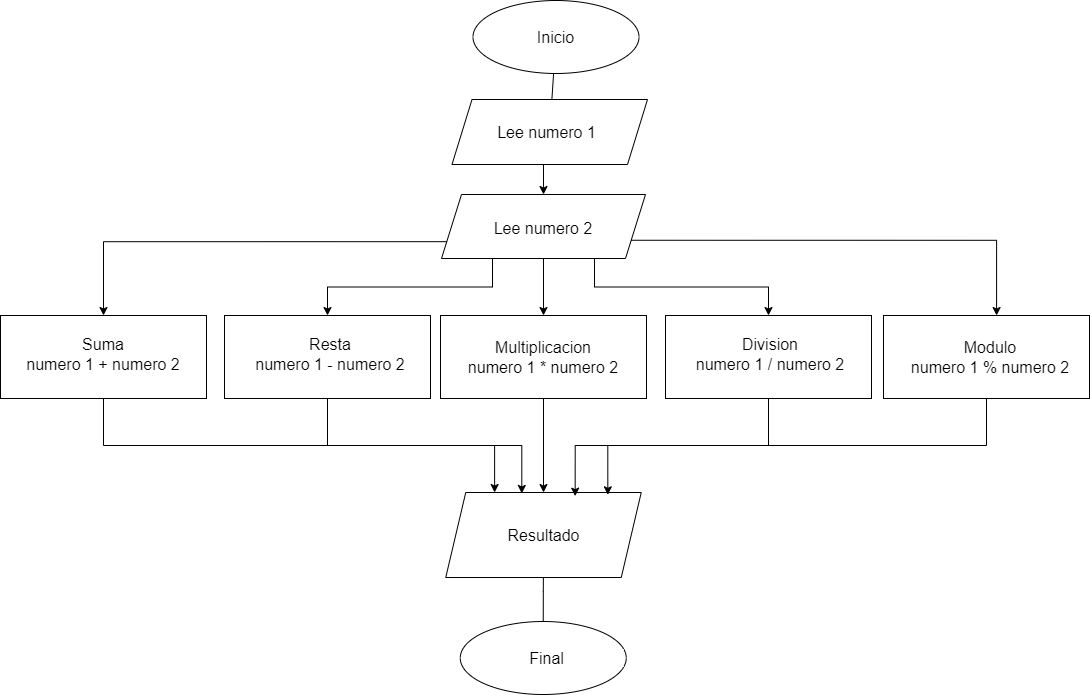

The diagram above was exported from draw.io. Its source (the exported page's mxGraphModel, read from the mxfile embedded in the PNG):
<mxGraphModel dx="2303" dy="1069" grid="0" gridSize="10" guides="1" tooltips="1" connect="1" arrows="1" fold="1" page="0" pageScale="1" pageWidth="827" pageHeight="1169" math="0" shadow="0">
  <root>
    <mxCell id="0" />
    <mxCell id="1" parent="0" />
    <mxCell id="uTc00etdDAFBbkst-wtp-33" value="" style="edgeStyle=orthogonalEdgeStyle;rounded=0;orthogonalLoop=1;jettySize=auto;html=1;" edge="1" parent="1" source="BAouku54GvbAjMK4T6m3-2" target="BAouku54GvbAjMK4T6m3-21">
      <mxGeometry relative="1" as="geometry" />
    </mxCell>
    <mxCell id="BAouku54GvbAjMK4T6m3-2" value="" style="ellipse;whiteSpace=wrap;html=1;" parent="1" vertex="1">
      <mxGeometry x="239.75" y="572" width="166" height="73" as="geometry" />
    </mxCell>
    <mxCell id="BAouku54GvbAjMK4T6m3-4" value="Final" style="text;strokeColor=none;fillColor=none;html=1;align=center;verticalAlign=middle;whiteSpace=wrap;rounded=0;fontSize=16;" parent="1" vertex="1">
      <mxGeometry x="288" y="585.5" width="77" height="46" as="geometry" />
    </mxCell>
    <mxCell id="uTc00etdDAFBbkst-wtp-44" value="" style="edgeStyle=none;rounded=0;orthogonalLoop=1;jettySize=auto;html=1;" edge="1" parent="1" source="BAouku54GvbAjMK4T6m3-8" target="uTc00etdDAFBbkst-wtp-39">
      <mxGeometry relative="1" as="geometry" />
    </mxCell>
    <mxCell id="BAouku54GvbAjMK4T6m3-8" value="" style="shape=parallelogram;perimeter=parallelogramPerimeter;whiteSpace=wrap;html=1;fixedSize=1;" parent="1" vertex="1">
      <mxGeometry x="231.5" y="50" width="195.5" height="65" as="geometry" />
    </mxCell>
    <mxCell id="BAouku54GvbAjMK4T6m3-9" value="Lee numero 1" style="text;html=1;align=center;verticalAlign=middle;whiteSpace=wrap;rounded=0;fontSize=16;" parent="1" vertex="1">
      <mxGeometry x="276" y="60.5" width="101" height="44" as="geometry" />
    </mxCell>
    <mxCell id="uTc00etdDAFBbkst-wtp-18" style="edgeStyle=orthogonalEdgeStyle;rounded=0;orthogonalLoop=1;jettySize=auto;html=1;exitX=0;exitY=0.75;exitDx=0;exitDy=0;entryX=0.5;entryY=0;entryDx=0;entryDy=0;" edge="1" parent="1" source="BAouku54GvbAjMK4T6m3-10" target="BAouku54GvbAjMK4T6m3-13">
      <mxGeometry relative="1" as="geometry" />
    </mxCell>
    <mxCell id="uTc00etdDAFBbkst-wtp-20" style="edgeStyle=orthogonalEdgeStyle;rounded=0;orthogonalLoop=1;jettySize=auto;html=1;exitX=0.5;exitY=1;exitDx=0;exitDy=0;entryX=0.5;entryY=0;entryDx=0;entryDy=0;" edge="1" parent="1" source="BAouku54GvbAjMK4T6m3-10" target="uTc00etdDAFBbkst-wtp-9">
      <mxGeometry relative="1" as="geometry" />
    </mxCell>
    <mxCell id="uTc00etdDAFBbkst-wtp-21" style="edgeStyle=orthogonalEdgeStyle;rounded=0;orthogonalLoop=1;jettySize=auto;html=1;exitX=0.25;exitY=1;exitDx=0;exitDy=0;entryX=0.5;entryY=0;entryDx=0;entryDy=0;" edge="1" parent="1" source="BAouku54GvbAjMK4T6m3-10" target="uTc00etdDAFBbkst-wtp-8">
      <mxGeometry relative="1" as="geometry" />
    </mxCell>
    <mxCell id="uTc00etdDAFBbkst-wtp-22" style="edgeStyle=orthogonalEdgeStyle;rounded=0;orthogonalLoop=1;jettySize=auto;html=1;exitX=0.75;exitY=1;exitDx=0;exitDy=0;entryX=0.5;entryY=0;entryDx=0;entryDy=0;" edge="1" parent="1" source="BAouku54GvbAjMK4T6m3-10" target="uTc00etdDAFBbkst-wtp-10">
      <mxGeometry relative="1" as="geometry" />
    </mxCell>
    <mxCell id="BAouku54GvbAjMK4T6m3-10" value="" style="shape=parallelogram;perimeter=parallelogramPerimeter;whiteSpace=wrap;html=1;fixedSize=1;" parent="1" vertex="1">
      <mxGeometry x="221" y="145" width="204" height="64" as="geometry" />
    </mxCell>
    <mxCell id="BAouku54GvbAjMK4T6m3-11" value="Lee numero 2" style="text;html=1;align=center;verticalAlign=middle;whiteSpace=wrap;rounded=0;fontSize=16;" parent="1" vertex="1">
      <mxGeometry x="253" y="164" width="140" height="30" as="geometry" />
    </mxCell>
    <mxCell id="uTc00etdDAFBbkst-wtp-23" style="edgeStyle=orthogonalEdgeStyle;rounded=0;orthogonalLoop=1;jettySize=auto;html=1;exitX=0.5;exitY=1;exitDx=0;exitDy=0;entryX=0.25;entryY=0;entryDx=0;entryDy=0;" edge="1" parent="1" source="BAouku54GvbAjMK4T6m3-13" target="BAouku54GvbAjMK4T6m3-14">
      <mxGeometry relative="1" as="geometry" />
    </mxCell>
    <mxCell id="BAouku54GvbAjMK4T6m3-13" value="" style="rounded=0;whiteSpace=wrap;html=1;" parent="1" vertex="1">
      <mxGeometry x="-220" y="266" width="206" height="83" as="geometry" />
    </mxCell>
    <mxCell id="BAouku54GvbAjMK4T6m3-14" value="" style="shape=parallelogram;perimeter=parallelogramPerimeter;whiteSpace=wrap;html=1;fixedSize=1;" parent="1" vertex="1">
      <mxGeometry x="225.25" y="443" width="195.5" height="85" as="geometry" />
    </mxCell>
    <mxCell id="BAouku54GvbAjMK4T6m3-20" value="Suma&lt;br&gt;numero 1 + numero 2" style="text;html=1;align=center;verticalAlign=middle;whiteSpace=wrap;rounded=0;fontSize=16;" parent="1" vertex="1">
      <mxGeometry x="-209" y="290" width="184" height="30" as="geometry" />
    </mxCell>
    <mxCell id="BAouku54GvbAjMK4T6m3-21" value="Resultado" style="text;html=1;align=center;verticalAlign=middle;whiteSpace=wrap;rounded=0;fontSize=16;" parent="1" vertex="1">
      <mxGeometry x="252.5" y="459.75" width="141" height="51.5" as="geometry" />
    </mxCell>
    <mxCell id="uTc00etdDAFBbkst-wtp-8" value="" style="rounded=0;whiteSpace=wrap;html=1;" vertex="1" parent="1">
      <mxGeometry x="4" y="266" width="206" height="83" as="geometry" />
    </mxCell>
    <mxCell id="uTc00etdDAFBbkst-wtp-27" style="edgeStyle=orthogonalEdgeStyle;rounded=0;orthogonalLoop=1;jettySize=auto;html=1;exitX=0.5;exitY=1;exitDx=0;exitDy=0;entryX=0.5;entryY=0;entryDx=0;entryDy=0;" edge="1" parent="1" source="uTc00etdDAFBbkst-wtp-9" target="BAouku54GvbAjMK4T6m3-14">
      <mxGeometry relative="1" as="geometry" />
    </mxCell>
    <mxCell id="uTc00etdDAFBbkst-wtp-9" value="" style="rounded=0;whiteSpace=wrap;html=1;" vertex="1" parent="1">
      <mxGeometry x="220" y="266" width="206" height="83" as="geometry" />
    </mxCell>
    <mxCell id="uTc00etdDAFBbkst-wtp-10" value="" style="rounded=0;whiteSpace=wrap;html=1;" vertex="1" parent="1">
      <mxGeometry x="445" y="266" width="206" height="83" as="geometry" />
    </mxCell>
    <mxCell id="uTc00etdDAFBbkst-wtp-24" style="edgeStyle=orthogonalEdgeStyle;rounded=0;orthogonalLoop=1;jettySize=auto;html=1;exitX=0.5;exitY=1;exitDx=0;exitDy=0;entryX=0.829;entryY=0.027;entryDx=0;entryDy=0;entryPerimeter=0;" edge="1" parent="1" source="uTc00etdDAFBbkst-wtp-11" target="BAouku54GvbAjMK4T6m3-14">
      <mxGeometry relative="1" as="geometry" />
    </mxCell>
    <mxCell id="uTc00etdDAFBbkst-wtp-11" value="" style="rounded=0;whiteSpace=wrap;html=1;" vertex="1" parent="1">
      <mxGeometry x="663" y="266" width="206" height="83" as="geometry" />
    </mxCell>
    <mxCell id="uTc00etdDAFBbkst-wtp-12" value="Resta&lt;br&gt;numero 1 - numero 2" style="text;html=1;align=center;verticalAlign=middle;whiteSpace=wrap;rounded=0;fontSize=16;" vertex="1" parent="1">
      <mxGeometry x="18" y="290" width="184" height="30" as="geometry" />
    </mxCell>
    <mxCell id="uTc00etdDAFBbkst-wtp-13" value="Multiplicacion&lt;br&gt;numero 1 * numero 2" style="text;html=1;align=center;verticalAlign=middle;whiteSpace=wrap;rounded=0;fontSize=16;" vertex="1" parent="1">
      <mxGeometry x="231" y="292.5" width="184" height="30" as="geometry" />
    </mxCell>
    <mxCell id="uTc00etdDAFBbkst-wtp-14" value="Division&lt;br&gt;numero 1 / numero 2" style="text;html=1;align=center;verticalAlign=middle;whiteSpace=wrap;rounded=0;fontSize=16;" vertex="1" parent="1">
      <mxGeometry x="458" y="290" width="184" height="30" as="geometry" />
    </mxCell>
    <mxCell id="uTc00etdDAFBbkst-wtp-15" value="Modulo&lt;br&gt;numero 1 % numero 2" style="text;html=1;align=center;verticalAlign=middle;whiteSpace=wrap;rounded=0;fontSize=16;" vertex="1" parent="1">
      <mxGeometry x="678" y="292.5" width="184" height="30" as="geometry" />
    </mxCell>
    <mxCell id="uTc00etdDAFBbkst-wtp-19" style="edgeStyle=orthogonalEdgeStyle;rounded=0;orthogonalLoop=1;jettySize=auto;html=1;exitX=1;exitY=0.75;exitDx=0;exitDy=0;entryX=0.549;entryY=0;entryDx=0;entryDy=0;entryPerimeter=0;" edge="1" parent="1" source="BAouku54GvbAjMK4T6m3-10" target="uTc00etdDAFBbkst-wtp-11">
      <mxGeometry relative="1" as="geometry" />
    </mxCell>
    <mxCell id="uTc00etdDAFBbkst-wtp-25" style="edgeStyle=orthogonalEdgeStyle;rounded=0;orthogonalLoop=1;jettySize=auto;html=1;exitX=0.5;exitY=1;exitDx=0;exitDy=0;entryX=0.389;entryY=0.011;entryDx=0;entryDy=0;entryPerimeter=0;" edge="1" parent="1" source="uTc00etdDAFBbkst-wtp-8" target="BAouku54GvbAjMK4T6m3-14">
      <mxGeometry relative="1" as="geometry" />
    </mxCell>
    <mxCell id="uTc00etdDAFBbkst-wtp-35" style="edgeStyle=orthogonalEdgeStyle;rounded=0;orthogonalLoop=1;jettySize=auto;html=1;exitX=0.5;exitY=1;exitDx=0;exitDy=0;entryX=0.662;entryY=0.043;entryDx=0;entryDy=0;entryPerimeter=0;" edge="1" parent="1" source="uTc00etdDAFBbkst-wtp-10" target="BAouku54GvbAjMK4T6m3-14">
      <mxGeometry relative="1" as="geometry" />
    </mxCell>
    <mxCell id="uTc00etdDAFBbkst-wtp-37" style="edgeStyle=orthogonalEdgeStyle;rounded=0;orthogonalLoop=1;jettySize=auto;html=1;exitX=0.5;exitY=1;exitDx=0;exitDy=0;entryX=0.5;entryY=0;entryDx=0;entryDy=0;" edge="1" parent="1" source="BAouku54GvbAjMK4T6m3-8" target="BAouku54GvbAjMK4T6m3-10">
      <mxGeometry relative="1" as="geometry">
        <mxPoint x="329" y="138" as="targetPoint" />
      </mxGeometry>
    </mxCell>
    <mxCell id="uTc00etdDAFBbkst-wtp-38" value="" style="ellipse;whiteSpace=wrap;html=1;" vertex="1" parent="1">
      <mxGeometry x="252.5" y="-49" width="166" height="73" as="geometry" />
    </mxCell>
    <mxCell id="uTc00etdDAFBbkst-wtp-39" value="Inicio" style="text;html=1;align=center;verticalAlign=middle;whiteSpace=wrap;rounded=0;fontSize=16;" vertex="1" parent="1">
      <mxGeometry x="285" y="-34.5" width="101" height="44" as="geometry" />
    </mxCell>
  </root>
</mxGraphModel>